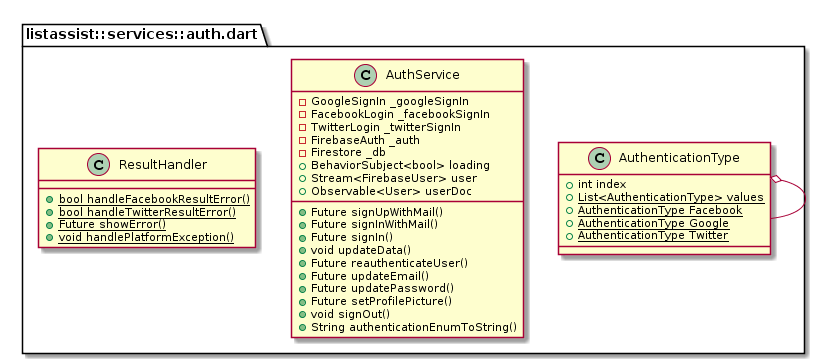

The diagram above was rendered by PlantUML. Its source (embedded in the PNG):
@startuml
set namespaceSeparator ::


class "listassist::services::auth.dart::AuthenticationType" {
  +int index
  {static} +List<AuthenticationType> values
  {static} +AuthenticationType Facebook
  {static} +AuthenticationType Google
  {static} +AuthenticationType Twitter
}

"listassist::services::auth.dart::AuthenticationType" o-- "listassist::services::auth.dart::AuthenticationType"

class "listassist::services::auth.dart::AuthService" {
  -GoogleSignIn _googleSignIn
  -FacebookLogin _facebookSignIn
  -TwitterLogin _twitterSignIn
  -FirebaseAuth _auth
  -Firestore _db
  +BehaviorSubject<bool> loading
  +Stream<FirebaseUser> user
  +Observable<User> userDoc
  +Future signUpWithMail()
  +Future signInWithMail()
  +Future signIn()
  +void updateData()
  +Future reauthenticateUser()
  +Future updateEmail()
  +Future updatePassword()
  +Future setProfilePicture()
  +void signOut()
  +String authenticationEnumToString()
}


class "listassist::services::auth.dart::ResultHandler" {
  {static} +bool handleFacebookResultError()
  {static} +bool handleTwitterResultError()
  {static} +Future showError()
  {static} +void handlePlatformException()
}
@enduml